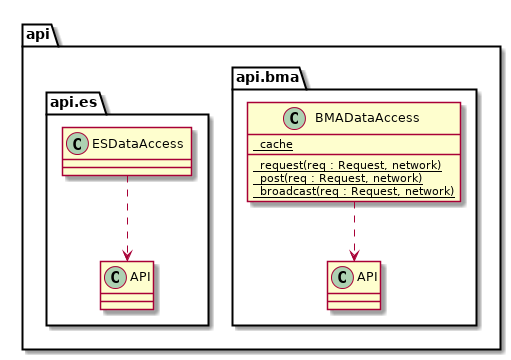

The diagram above was rendered by PlantUML. Its source (embedded in the PNG):
@startuml

package api {
	package api.bma {
		class BMADataAccess {
			{static} _cache
			{static} _request(req : Request, network)
			{static} _post(req : Request, network)
			{static} _broadcast(req : Request, network)
		}
		BMADataAccess ..> api.bma.API
	}
	package api.es {
			class ESDataAccess {
			}
			ESDataAccess ..> api.es.API
	}

}

@enduml